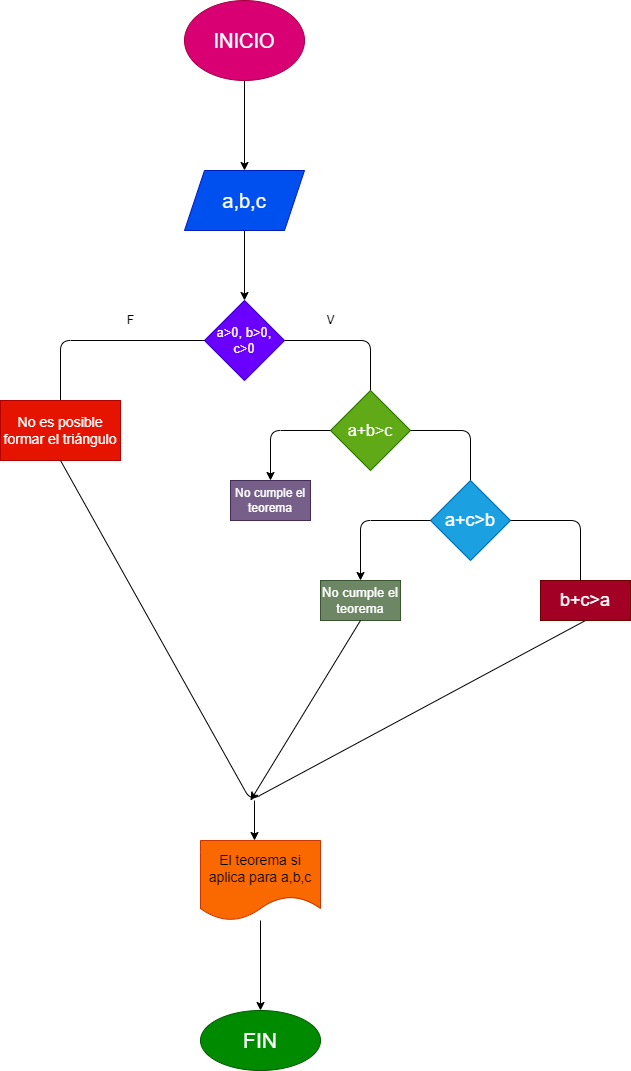

The diagram above was exported from draw.io. Its source (the exported page's mxGraphModel, read from the mxfile embedded in the PNG):
<mxGraphModel dx="842" dy="617" grid="1" gridSize="10" guides="1" tooltips="1" connect="1" arrows="1" fold="1" page="1" pageScale="1" pageWidth="827" pageHeight="1169" math="0" shadow="0">
  <root>
    <mxCell id="0" />
    <mxCell id="1" parent="0" />
    <mxCell id="4" value="" style="edgeStyle=none;html=1;" edge="1" parent="1" source="2" target="3">
      <mxGeometry relative="1" as="geometry" />
    </mxCell>
    <mxCell id="2" value="&lt;font style=&quot;font-size: 20px&quot;&gt;INICIO&lt;/font&gt;" style="ellipse;whiteSpace=wrap;html=1;fillColor=#d80073;fontColor=#ffffff;strokeColor=#A50040;" vertex="1" parent="1">
      <mxGeometry x="354" width="120" height="80" as="geometry" />
    </mxCell>
    <mxCell id="6" value="" style="edgeStyle=none;html=1;" edge="1" parent="1" source="3" target="5">
      <mxGeometry relative="1" as="geometry" />
    </mxCell>
    <mxCell id="3" value="&lt;font style=&quot;font-size: 20px&quot;&gt;a,b,c&lt;/font&gt;" style="shape=parallelogram;perimeter=parallelogramPerimeter;whiteSpace=wrap;html=1;fixedSize=1;fillColor=#0050ef;fontColor=#ffffff;strokeColor=#001DBC;" vertex="1" parent="1">
      <mxGeometry x="354" y="170" width="120" height="60" as="geometry" />
    </mxCell>
    <mxCell id="5" value="&lt;font style=&quot;font-size: 13px&quot;&gt;a&amp;gt;0, b&amp;gt;0,&lt;br&gt;c&amp;gt;0&lt;/font&gt;" style="rhombus;whiteSpace=wrap;html=1;fillColor=#6a00ff;fontColor=#ffffff;strokeColor=#3700CC;" vertex="1" parent="1">
      <mxGeometry x="374" y="300" width="80" height="80" as="geometry" />
    </mxCell>
    <mxCell id="7" value="" style="endArrow=none;html=1;" edge="1" parent="1">
      <mxGeometry width="50" height="50" relative="1" as="geometry">
        <mxPoint x="454" y="340" as="sourcePoint" />
        <mxPoint x="540" y="390" as="targetPoint" />
        <Array as="points">
          <mxPoint x="540" y="340" />
        </Array>
      </mxGeometry>
    </mxCell>
    <mxCell id="8" value="" style="endArrow=none;html=1;" edge="1" parent="1">
      <mxGeometry width="50" height="50" relative="1" as="geometry">
        <mxPoint x="230" y="400" as="sourcePoint" />
        <mxPoint x="374" y="340" as="targetPoint" />
        <Array as="points">
          <mxPoint x="230" y="340" />
        </Array>
      </mxGeometry>
    </mxCell>
    <mxCell id="9" value="V" style="text;html=1;resizable=0;autosize=1;align=center;verticalAlign=middle;points=[];fillColor=none;strokeColor=none;rounded=0;" vertex="1" parent="1">
      <mxGeometry x="490" y="310" width="20" height="20" as="geometry" />
    </mxCell>
    <mxCell id="10" value="F" style="text;html=1;resizable=0;autosize=1;align=center;verticalAlign=middle;points=[];fillColor=none;strokeColor=none;rounded=0;" vertex="1" parent="1">
      <mxGeometry x="290" y="310" width="20" height="20" as="geometry" />
    </mxCell>
    <mxCell id="11" value="&lt;font style=&quot;font-size: 16px&quot;&gt;a+b&amp;gt;c&lt;/font&gt;" style="rhombus;whiteSpace=wrap;html=1;fillColor=#60a917;fontColor=#ffffff;strokeColor=#2D7600;" vertex="1" parent="1">
      <mxGeometry x="500" y="390" width="80" height="80" as="geometry" />
    </mxCell>
    <mxCell id="12" value="" style="endArrow=none;html=1;" edge="1" parent="1">
      <mxGeometry width="50" height="50" relative="1" as="geometry">
        <mxPoint x="580" y="430" as="sourcePoint" />
        <mxPoint x="640" y="480" as="targetPoint" />
        <Array as="points">
          <mxPoint x="640" y="430" />
        </Array>
      </mxGeometry>
    </mxCell>
    <mxCell id="13" value="&lt;font style=&quot;font-size: 18px&quot;&gt;a+c&amp;gt;b&lt;/font&gt;" style="rhombus;whiteSpace=wrap;html=1;fillColor=#1ba1e2;fontColor=#ffffff;strokeColor=#006EAF;" vertex="1" parent="1">
      <mxGeometry x="600" y="480" width="80" height="80" as="geometry" />
    </mxCell>
    <mxCell id="14" value="" style="endArrow=none;html=1;" edge="1" parent="1">
      <mxGeometry width="50" height="50" relative="1" as="geometry">
        <mxPoint x="680" y="520" as="sourcePoint" />
        <mxPoint x="750" y="580" as="targetPoint" />
        <Array as="points">
          <mxPoint x="750" y="520" />
        </Array>
      </mxGeometry>
    </mxCell>
    <mxCell id="16" value="&lt;font style=&quot;font-size: 14px&quot;&gt;No es posible formar el triángulo&lt;/font&gt;" style="rounded=0;whiteSpace=wrap;html=1;fillColor=#e51400;fontColor=#ffffff;strokeColor=#B20000;" vertex="1" parent="1">
      <mxGeometry x="170" y="400" width="120" height="60" as="geometry" />
    </mxCell>
    <mxCell id="18" value="" style="endArrow=classic;html=1;" edge="1" parent="1">
      <mxGeometry width="50" height="50" relative="1" as="geometry">
        <mxPoint x="500" y="430" as="sourcePoint" />
        <mxPoint x="440" y="480" as="targetPoint" />
        <Array as="points">
          <mxPoint x="440" y="430" />
        </Array>
      </mxGeometry>
    </mxCell>
    <mxCell id="19" value="No cumple el teorema" style="rounded=0;whiteSpace=wrap;html=1;fillColor=#76608a;fontColor=#ffffff;strokeColor=#432D57;" vertex="1" parent="1">
      <mxGeometry x="400" y="480" width="80" height="40" as="geometry" />
    </mxCell>
    <mxCell id="20" value="" style="endArrow=classic;html=1;" edge="1" parent="1">
      <mxGeometry width="50" height="50" relative="1" as="geometry">
        <mxPoint x="600" y="520" as="sourcePoint" />
        <mxPoint x="530" y="580" as="targetPoint" />
        <Array as="points">
          <mxPoint x="530" y="520" />
        </Array>
      </mxGeometry>
    </mxCell>
    <mxCell id="22" value="&lt;font style=&quot;font-size: 13px&quot;&gt;No cumple el teorema&lt;/font&gt;" style="rounded=0;whiteSpace=wrap;html=1;fillColor=#6d8764;fontColor=#ffffff;strokeColor=#3A5431;" vertex="1" parent="1">
      <mxGeometry x="490" y="580" width="80" height="40" as="geometry" />
    </mxCell>
    <mxCell id="24" value="&lt;font style=&quot;font-size: 18px&quot;&gt;b+c&amp;gt;a&lt;/font&gt;" style="rounded=0;whiteSpace=wrap;html=1;fillColor=#a20025;fontColor=#ffffff;strokeColor=#6F0000;" vertex="1" parent="1">
      <mxGeometry x="710" y="580" width="90" height="40" as="geometry" />
    </mxCell>
    <mxCell id="25" value="" style="endArrow=none;html=1;entryX=0.5;entryY=1;entryDx=0;entryDy=0;" edge="1" parent="1" target="24">
      <mxGeometry width="50" height="50" relative="1" as="geometry">
        <mxPoint x="230" y="460" as="sourcePoint" />
        <mxPoint x="400" y="800" as="targetPoint" />
        <Array as="points">
          <mxPoint x="420" y="800" />
        </Array>
      </mxGeometry>
    </mxCell>
    <mxCell id="27" value="" style="endArrow=classic;html=1;exitX=0.5;exitY=1;exitDx=0;exitDy=0;" edge="1" parent="1" source="22">
      <mxGeometry width="50" height="50" relative="1" as="geometry">
        <mxPoint x="390" y="570" as="sourcePoint" />
        <mxPoint x="420" y="800" as="targetPoint" />
      </mxGeometry>
    </mxCell>
    <mxCell id="28" value="" style="endArrow=classic;html=1;" edge="1" parent="1">
      <mxGeometry width="50" height="50" relative="1" as="geometry">
        <mxPoint x="424" y="800" as="sourcePoint" />
        <mxPoint x="424" y="840" as="targetPoint" />
      </mxGeometry>
    </mxCell>
    <mxCell id="31" value="" style="edgeStyle=none;html=1;" edge="1" parent="1" source="29" target="30">
      <mxGeometry relative="1" as="geometry" />
    </mxCell>
    <mxCell id="29" value="&lt;font style=&quot;font-size: 14px&quot;&gt;El teorema si aplica para a,b,c&lt;/font&gt;" style="shape=document;whiteSpace=wrap;html=1;boundedLbl=1;fillColor=#fa6800;fontColor=#000000;strokeColor=#C73500;" vertex="1" parent="1">
      <mxGeometry x="370" y="840" width="120" height="80" as="geometry" />
    </mxCell>
    <mxCell id="30" value="&lt;font style=&quot;font-size: 21px&quot;&gt;FIN&lt;/font&gt;" style="ellipse;whiteSpace=wrap;html=1;fillColor=#008a00;strokeColor=#005700;fontColor=#ffffff;" vertex="1" parent="1">
      <mxGeometry x="370" y="1010" width="120" height="60" as="geometry" />
    </mxCell>
  </root>
</mxGraphModel>